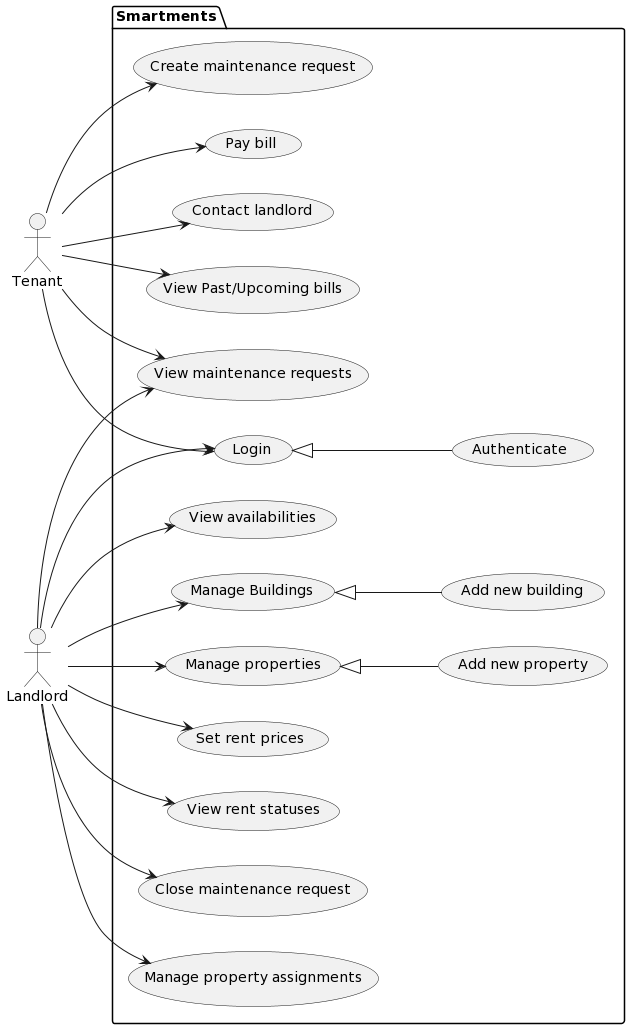

The diagram above was rendered by PlantUML. Its source (embedded in the PNG):
@startuml
left to right direction
actor Tenant as t
actor Landlord as l
package Smartments {
usecase "Login" as UC1
usecase "Authenticate" as UC1a
usecase "Pay bill" as UCt1
usecase "Contact landlord" as UCt2
usecase "View Past/Upcoming bills" as UCt3
usecase "Create maintenance request" as UCt4
usecase "Manage Buildings" as UCl1
usecase "Add new building" as UCl1a
usecase "Manage properties" as UCl2
usecase "Add new property" as UCl2a
usecase "Set rent prices" as UCl3
usecase "View maintenance requests" as UC2
usecase "Close maintenance request" as UCl4
usecase "Manage property assignments" as UCl5
usecase "View availabilities" as UCl6
usecase "View rent statuses" as UCl7

t --> UC1
UC1 <|-- UC1a
l --> UC1
t --> UCt1
t --> UCt2
t --> UCt3
t --> UCt4
l --> UCl1
UCl1 <|-- UCl1a
l --> UCl2
UCl2 <|-- UCl2a
l --> UCl3
t --> UC2
l --> UC2
l --> UCl4
l --> UCl5
l --> UCl6
l --> UCl7
}
@enduml